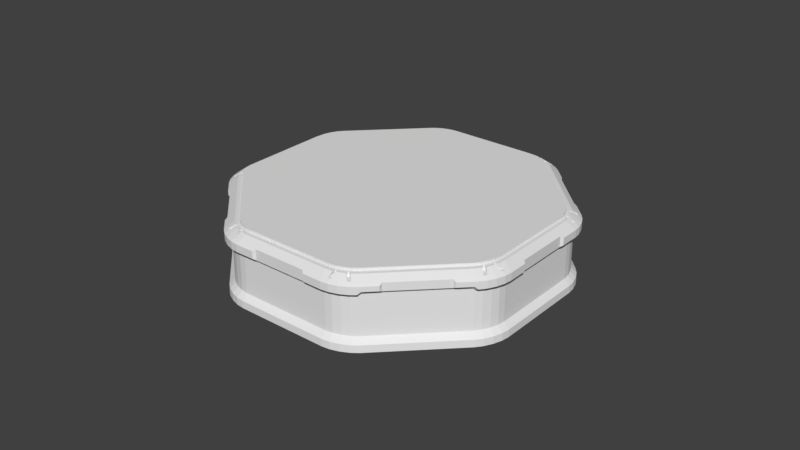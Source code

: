 # Source: Main_Room.blend  (saved by Blender 2.79.0; exported with 4.5.12 LTS)
import bpy
from mathutils import Matrix  # noqa: F401  (used for matrix-valued properties, if any)

bpy.ops.wm.read_factory_settings(use_empty=True)
scene = bpy.context.scene
scene.name = 'Scene'

# ---- collections
col_collection_1 = bpy.data.collections.new('Collection 1'); scene.collection.children.link(col_collection_1)
col_collection_2 = bpy.data.collections.new('Collection 2'); scene.collection.children.link(col_collection_2)
col_collection_2.hide_render = True
col_collection_2.hide_viewport = True

# ---- node groups
ng_auto_smooth = bpy.data.node_groups.new('Auto Smooth', 'GeometryNodeTree')
_s = ng_auto_smooth.interface.new_socket(name='Geometry', in_out='OUTPUT', socket_type='NodeSocketGeometry')
_s = ng_auto_smooth.interface.new_socket(name='Geometry', in_out='INPUT', socket_type='NodeSocketGeometry')
_s = ng_auto_smooth.interface.new_socket(name='Angle', in_out='INPUT', socket_type='NodeSocketFloat')
_s.subtype = 'ANGLE'
_s.min_value = 0.0
_s.max_value = 3.142
ng_auto_smooth.is_modifier = True
_N = ng_auto_smooth.nodes; _L = ng_auto_smooth.links
n0 = _N.new('NodeGroupOutput'); n0.name = 'Group Output'; n0.location = (480, -100)
n1 = _N.new('NodeGroupInput'); n1.name = 'Group Input'; n1.location = (-420, -300)
n2 = _N.new('NodeGroupInput'); n2.name = 'Group Input.001'; n2.location = (-60, -100)
n3 = _N.new('GeometryNodeSetShadeSmooth'); n3.name = 'Set Shade Smooth'; n3.location = (120, -100)
n3.domain = 'EDGE'
n4 = _N.new('GeometryNodeSetShadeSmooth'); n4.name = 'Set Shade Smooth.001'; n4.location = (300, -100)
n5 = _N.new('GeometryNodeInputMeshEdgeAngle'); n5.name = 'Edge Angle'; n5.location = (-420, -220)
n6 = _N.new('GeometryNodeInputEdgeSmooth'); n6.name = 'Is Edge Smooth'; n6.location = (-60, -160)
n7 = _N.new('GeometryNodeInputShadeSmooth'); n7.name = 'Is Face Smooth'; n7.location = (-240, -340)
n8 = _N.new('FunctionNodeBooleanMath'); n8.name = 'Boolean Math'; n8.location = (-60, -220)
n9 = _N.new('FunctionNodeCompare'); n9.name = 'Compare'; n9.location = (-240, -180)
n9.operation = 'LESS_EQUAL'
_L.new(n5.outputs[0], n9.inputs[0])
_L.new(n4.outputs[0], n0.inputs[0])
_L.new(n1.outputs[1], n9.inputs[1])
_L.new(n9.outputs[0], n8.inputs[0])
_L.new(n7.outputs[0], n8.inputs[1])
_L.new(n2.outputs[0], n3.inputs[0])
_L.new(n6.outputs[0], n3.inputs[1])
_L.new(n3.outputs[0], n4.inputs[0])
_L.new(n8.outputs[0], n3.inputs[2])
n0.is_active_output = True

# ---- world
world_world = bpy.data.worlds.new('World'); scene.world = world_world
world_world.color = (0.05088, 0.05088, 0.05088)
world_world.use_sun_shadow = False
world_world.sun_shadow_jitter_overblur = 0.0
world_world.cycles.sampling_method = 'MANUAL'

# ---- meshes
me_cylinder = bpy.data.meshes.new('Cylinder')
me_cylinder.from_pydata([(-1.056, -1.96, 0.0), (-0.9714, -2.026, 0.0), (-0.8624, -2.082, 0.0), (-0.7456, -2.119, 0.0), (-0.6389, -2.133, 0.0), (-2.133, -0.6389, 0.0), (-2.119, -0.7456, 0.0), (-2.082, -0.8624, 0.0), (-2.026, -0.9714, 0.0), (-1.96, -1.056, 0.0), (-1.004, -1.901, 0.1686), (-0.9291, -1.96, 0.1686), (-0.8324, -2.01, 0.1686), (-0.7288, -2.043, 0.1686), (-0.6341, -2.054, 0.1686), (-2.054, -0.6341, 0.1686), (-2.043, -0.7288, 0.1686), (-2.01, -0.8324, 0.1686), (-1.96, -0.9291, 0.1686), (-1.901, -1.004, 0.1686), (-1.053, -1.956, 0.09513), (-2.128, -0.6386, 0.09513), (-0.9689, -2.022, 0.09514), (-0.8606, -2.078, 0.09514), (-0.7446, -2.115, 0.09514), (-0.6386, -2.128, 0.09513), (-2.115, -0.7446, 0.09514), (-2.078, -0.8606, 0.09514), (-2.022, -0.9689, 0.09514), (-1.956, -1.053, 0.09513), (-1.002, -1.898, 0.6899), (-0.9271, -1.957, 0.6899), (-0.8309, -2.006, 0.6899), (-0.728, -2.039, 0.6899), (-1.898, -1.002, 0.6899), (-2.039, -0.728, 0.6899), (-2.006, -0.8309, 0.6899), (-1.957, -0.9271, 0.6899), (-0.8759, -1.867, 0.9753), (-0.9416, -1.816, 0.9753), (-0.7914, -1.911, 0.9753), (-0.7009, -1.94, 0.9753), (-0.6183, -1.95, 0.9753), (-1.94, -0.7009, 0.9753), (-1.95, -0.6183, 0.9753), (-1.911, -0.7914, 0.9753), (-1.867, -0.8759, 0.9753), (-1.816, -0.9416, 0.9753), (-1.013e-07, 4.47e-09, 0.9753), (-0.9104, -1.923, 0.9402), (-0.9833, -1.867, 0.9402), (-0.8167, -1.972, 0.9402), (-0.7163, -2.004, 0.9402), (-0.6245, -2.015, 0.9402), (-1.867, -0.9833, 0.9402), (-0.9676, -2.042, 0.8474), (-1.046, -1.981, 0.8474), (-0.8672, -2.094, 0.8474), (-0.7597, -2.128, 0.8474), (-0.6616, -2.14, 0.8474), (-2.128, -0.7597, 0.8474), (-2.14, -0.6616, 0.8474), (-2.094, -0.8672, 0.8474), (-2.042, -0.9676, 0.8474), (-1.981, -1.046, 0.8474), (-0.8759, -1.867, 0.9402), (-0.9416, -1.816, 0.9402), (-0.7914, -1.911, 0.9402), (-0.7009, -1.94, 0.9402), (-0.6183, -1.95, 0.9402), (-1.94, -0.7009, 0.9402), (-1.911, -0.7914, 0.9402), (-1.867, -0.8759, 0.9402), (-1.816, -0.9416, 0.9402), (-0.6338, -2.051, 0.6896), (-0.6616, -2.14, 0.7464), (-1.046, -1.981, 0.7467), (-0.9676, -2.042, 0.7467), (-0.8672, -2.094, 0.7467), (-1.981, -1.046, 0.7467), (-0.7597, -2.128, 0.7467), (-2.128, -0.7597, 0.7467), (-2.042, -0.9676, 0.7467), (-0.6164, -2.14, 0.7823), (-3.576e-07, -2.133, 0.0), (-2.384e-07, -2.054, 0.1686), (-1.788e-07, -2.128, 0.09513), (0.0, -2.051, 0.7274), (1.192e-07, -1.95, 0.9753), (-1.788e-07, -2.015, 0.9402), (-0.3852, -2.11, 0.8713), (-0.3852, -2.109, 0.7631), (0.0, -2.051, 0.6899), (-0.5907, -2.051, 0.7274), (-1.031, -1.953, 0.8713), (-0.6523, -2.11, 0.8713), (-0.954, -2.013, 0.8713), (-0.855, -2.064, 0.8713), (-1.953, -1.031, 0.8713), (-0.7491, -2.098, 0.8713), (-2.098, -0.7491, 0.8713), (-2.064, -0.855, 0.8713), (-2.013, -0.954, 0.8713), (0.0, -2.11, 0.8713), (0.0, -1.95, 0.9402), (-0.4156, -2.14, 0.7821), (-0.4156, -2.14, 0.8474), (-2.14, -0.6616, 0.7467), (-2.094, -0.8672, 0.7467), (0.0, -2.109, 0.763), (-1.95, -0.6183, 0.9402), (-2.051, -0.6338, 0.6896), (-2.14, -0.6164, 0.7823), (-2.133, 1.431e-06, 5.96e-08), (-2.054, 1.669e-06, 0.1686), (-2.128, 1.669e-06, 0.09513), (-2.051, 1.669e-06, 0.7274), (-1.95, 1.907e-06, 0.9753), (-2.015, 0.0, 0.9402), (-2.11, -0.3852, 0.8713), (-2.109, -0.3852, 0.7631), (-2.051, 1.669e-06, 0.6899), (-2.051, -0.5907, 0.7274), (-2.11, -0.6523, 0.8713), (-2.11, 1.669e-06, 0.8713), (-1.95, 0.0, 0.9402), (-2.14, -0.4156, 0.7821), (-2.14, -0.4156, 0.8474), (-2.109, 1.669e-06, 0.763), (-1.225, -1.791, 0.0), (-1.791, -1.225, 0.0), (-1.736, -1.17, 0.1686), (-1.17, -1.736, 0.1686), (-1.788, -1.222, 0.09513), (-1.222, -1.788, 0.09513), (-1.733, -1.167, 0.6899), (-1.167, -1.733, 0.6899), (-1.796, -1.23, 0.8474), (-1.23, -1.796, 0.8474), (-1.796, -1.23, 0.7467), (-1.23, -1.754, 0.8713), (-1.754, -1.23, 0.8713), (-1.23, -1.796, 0.7467), (-1.23, -1.754, 0.7276), (-1.754, -1.23, 0.7276), (-2.004, -0.7163, 0.9402), (-1.972, -0.8167, 0.9402), (-1.923, -0.9104, 0.9402), (-2.015, -0.6245, 0.9402), (-0.721, -1.973, 0.9402), (-0.7197, -2.0, 0.9402), (-0.7184, -2.031, 0.9198), (-0.7162, -2.08, 0.8857), (-0.724, -1.964, 0.9402), (-0.7563, -2.077, 0.8857), (-0.7422, -2.079, 0.8857), (-0.7417, -1.955, 0.9402), (-0.7316, -1.957, 0.9402), (-0.7515, -1.958, 0.9402), (-0.7585, -1.966, 0.9402), (-0.7607, -1.975, 0.9402), (-0.76, -1.993, 0.9402), (-0.8531, -1.916, 0.9402), (-0.8579, -1.907, 0.9402), (-0.8535, -1.926, 0.9402), (-0.8666, -1.901, 0.9402), (-0.8584, -1.934, 0.9402), (-0.8716, -1.946, 0.9402), (-0.8769, -1.901, 0.9402), (-0.8852, -1.905, 0.9402), (-0.9285, -1.944, 0.9198), (-0.9052, -1.923, 0.9402), (-1.907, -0.8579, 0.9402), (-1.934, -0.8584, 0.9402), (-1.946, -0.8716, 0.9402), (-1.901, -0.8769, 0.9402), (-1.901, -0.8666, 0.9402), (-1.905, -0.8852, 0.9402), (-1.978, -0.9647, 0.8857), (-1.923, -0.9052, 0.9402), (-1.944, -0.9285, 0.9198), (-1.926, -0.8535, 0.9402), (-1.916, -0.8531, 0.9402), (-1.958, -0.7515, 0.9402), (-1.966, -0.7585, 0.9402), (-1.975, -0.7607, 0.9402), (-2.077, -0.7563, 0.8857), (-1.993, -0.76, 0.9402), (-1.955, -0.7417, 0.9402), (-1.957, -0.7316, 0.9402), (-1.973, -0.721, 0.9402), (-1.964, -0.724, 0.9402), (-2.08, -0.7162, 0.8857), (-2.031, -0.7184, 0.9198), (-2.0, -0.7197, 0.9402), (-2.079, -0.7422, 0.8857), (-0.721, -1.973, 0.8857), (-0.7197, -2.0, 0.8857), (-0.724, -1.964, 0.8857), (-0.7417, -1.955, 0.8857), (-0.7316, -1.957, 0.8857), (-0.7515, -1.958, 0.8857), (-0.7585, -1.966, 0.8857), (-0.7607, -1.975, 0.8857), (-0.76, -1.993, 0.8857), (-0.8531, -1.916, 0.8857), (-0.8579, -1.907, 0.8857), (-0.8535, -1.926, 0.8857), (-0.8666, -1.901, 0.8857), (-0.8584, -1.934, 0.8857), (-0.9337, -2.003, 0.8857), (-0.9449, -1.995, 0.8857), (-0.8716, -1.946, 0.8857), (-0.9647, -1.978, 0.8857), (-0.8769, -1.901, 0.8857), (-0.8852, -1.905, 0.8857), (-0.9052, -1.923, 0.8857), (-1.907, -0.8579, 0.8857), (-1.995, -0.9449, 0.8857), (-2.003, -0.9331, 0.8857), (-1.934, -0.8584, 0.8857), (-1.946, -0.8716, 0.8857), (-1.901, -0.8769, 0.8857), (-1.901, -0.8666, 0.8857), (-1.905, -0.8852, 0.8857), (-1.923, -0.9052, 0.8857), (-1.926, -0.8535, 0.8857), (-1.916, -0.8531, 0.8857), (-1.958, -0.7515, 0.8857), (-1.966, -0.7585, 0.8857), (-1.975, -0.7607, 0.8857), (-1.993, -0.76, 0.8857), (-1.955, -0.7417, 0.8857), (-1.957, -0.7316, 0.8857), (-1.973, -0.721, 0.8857), (-1.964, -0.724, 0.8857), (-2.0, -0.7197, 0.8857)], [], [(109, 91, 93, 87), (76, 77, 55, 56), (142, 76, 56, 138), (11, 10, 20, 22), (19, 18, 28, 29), (18, 17, 27, 28), (16, 15, 21, 26), (17, 16, 26, 27), (14, 13, 24, 25), (13, 12, 23, 24), (107, 81, 60, 61), (12, 11, 22, 23), (80, 75, 59, 58), (78, 80, 58, 57), (10, 11, 31, 30), (31, 11, 12, 32), (32, 12, 13, 33), (33, 13, 14, 74), (15, 16, 35, 111), (35, 16, 17, 36), (36, 17, 18, 37), (37, 18, 19, 34), (108, 82, 63, 62), (82, 79, 64, 63), (28, 27, 7, 8), (27, 26, 6, 7), (26, 21, 5, 6), (25, 24, 3, 4), (24, 23, 2, 3), (23, 22, 1, 2), (22, 20, 0, 1), (133, 29, 9, 130), (81, 108, 62, 60), (77, 78, 57, 55), (66, 65, 38, 39), (52, 150, 151), (98, 141, 54), (147, 179, 180), (95, 90, 53), (219, 174, 146, 101), (50, 140, 94), (192, 123, 100, 195), (173, 146, 174), (65, 67, 40, 38), (65, 49, 171, 169), (67, 68, 41, 40), (146, 185, 187), (70, 71, 45, 43), (71, 72, 46, 45), (72, 73, 47, 46), (68, 69, 42, 41), (78, 77, 31, 32), (80, 78, 32, 33), (75, 80, 33, 74), (81, 107, 111, 35), (108, 81, 35, 36), (82, 108, 36, 37), (79, 82, 37, 34), (139, 79, 34), (110, 70, 43, 44), (73, 72, 147, 54), (73, 54, 50, 66), (75, 83, 59), (51, 161, 160), (69, 68, 52, 53), (70, 110, 148, 145), (47, 39, 48), (39, 38, 48), (38, 40, 48), (40, 41, 48), (41, 42, 48), (46, 47, 48), (44, 43, 48), (43, 45, 48), (117, 44, 48), (89, 104, 69, 53), (84, 86, 25, 4), (131, 19, 29, 133), (74, 14, 85, 92), (131, 135, 34, 19), (56, 55, 96, 94), (14, 25, 86, 85), (148, 110, 125, 118), (29, 28, 8, 9), (42, 88, 48), (77, 76, 30, 31), (75, 74, 93, 83), (58, 59, 95, 99), (59, 106, 90, 95), (63, 64, 98, 102), (138, 56, 94, 140), (62, 63, 102, 101), (60, 62, 101, 100), (61, 60, 100, 123), (57, 58, 99, 97), (55, 57, 97, 96), (83, 105, 106, 59), (106, 105, 91, 90), (69, 104, 88, 42), (90, 91, 109, 103), (90, 103, 89, 53), (93, 74, 92, 87), (91, 105, 83, 93), (128, 116, 122, 120), (123, 148, 119), (107, 61, 112), (113, 5, 21, 115), (111, 121, 114, 15), (15, 114, 115, 21), (76, 142, 30), (107, 112, 122, 111), (61, 123, 119, 127), (112, 61, 127, 126), (127, 119, 120, 126), (110, 44, 117, 125), (119, 124, 128, 120), (119, 148, 118, 124), (122, 116, 121, 111), (120, 122, 112, 126), (64, 137, 141, 98), (140, 141, 144, 143), (10, 30, 136, 132), (132, 136, 135, 131), (10, 132, 134, 20), (132, 131, 133, 134), (141, 140, 50, 54), (144, 139, 34, 135), (73, 66, 39, 47), (142, 143, 136, 30), (143, 144, 135, 136), (20, 134, 129, 0), (134, 133, 130, 129), (79, 139, 137, 64), (142, 138, 140, 143), (137, 139, 144, 141), (210, 211, 96, 97), (65, 66, 50, 49), (45, 46, 48), (193, 194, 145), (219, 101, 102), (170, 171, 49), (210, 167, 212), (191, 190, 234, 235), (199, 201, 200), (198, 200, 201, 202), (165, 168, 214, 208), (190, 194, 236, 234), (168, 169, 215, 214), (195, 186, 231, 236), (169, 171, 216, 215), (194, 193, 192, 236), (211, 216, 213), (198, 202, 203, 196), (171, 170, 213, 216), (197, 196, 203, 204), (150, 149, 196, 197), (206, 208, 205), (151, 150, 197, 152), (173, 174, 221, 220), (212, 209, 215, 216), (174, 219, 221), (149, 153, 198, 196), (175, 176, 223, 222), (205, 208, 214, 207), (177, 175, 222, 224), (207, 214, 215, 209), (179, 177, 224, 225), (157, 156, 199, 200), (218, 178, 225), (153, 157, 200, 198), (180, 179, 225, 178), (156, 158, 201, 199), (181, 173, 220, 226), (158, 159, 202, 201), (176, 172, 217, 223), (159, 160, 203, 202), (172, 182, 227, 217), (160, 161, 204, 203), (182, 181, 226, 227), (161, 154, 204), (184, 183, 228, 229), (162, 163, 206, 205), (185, 184, 229, 230), (164, 162, 205, 207), (186, 187, 231), (163, 165, 208, 206), (187, 185, 230, 231), (166, 164, 207, 209), (188, 189, 233, 232), (155, 152, 197), (183, 188, 232, 228), (167, 166, 209, 212), (189, 191, 235, 233), (224, 220, 221, 225), (220, 224, 222, 226), (222, 223, 227, 226), (217, 227, 223), (231, 230, 234, 236), (229, 235, 234, 230), (228, 233, 235, 229), (233, 228, 232), (192, 195, 236), (219, 218, 225, 221), (210, 212, 216, 211), (154, 155, 197, 204), (178, 218, 102), (152, 155, 99, 95), (154, 161, 51, 97), (51, 167, 210, 97), (50, 94, 213, 170), (53, 52, 151), (154, 97, 99, 155), (96, 211, 213, 94), (54, 147, 180), (187, 186, 101, 146), (148, 123, 192, 193), (100, 101, 186, 195), (218, 219, 102), (98, 178, 102), (49, 50, 170), (95, 53, 151, 152), (145, 148, 193), (98, 54, 180, 178), (147, 72, 177, 179), (71, 146, 173, 181), (71, 181, 182), (177, 72, 175), (175, 72, 176), (72, 71, 172, 176), (172, 71, 182), (146, 184, 185), (70, 145, 194, 190), (183, 71, 188), (70, 191, 189), (191, 70, 190), (71, 70, 189, 188), (65, 169, 168), (65, 168, 165), (67, 65, 165, 163), (67, 163, 162), (51, 67, 162, 164), (51, 164, 166), (167, 51, 166), (52, 68, 149, 150), (149, 68, 153), (153, 68, 157), (68, 67, 156, 157), (156, 67, 158), (146, 71, 183, 184), (159, 51, 160), (158, 67, 51, 159)])
me_cylinder.use_remesh_preserve_volume = False
me_cylinder.use_remesh_preserve_attributes = False
me_cylinder.use_mirror_vertex_groups = False
me_cylinder.update()
me_cylinder_008 = bpy.data.meshes.new('Cylinder.008')
me_cylinder_008.from_pydata([(0.6354, -0.5968, -0.03234), (0.6354, -0.5968, 0.03234), (0.6399, -0.6013, -0.03234), (0.6399, -0.6013, 0.03234), (0.6416, -0.6074, -0.03234), (0.6416, -0.6074, 0.03234), (0.6416, -0.7676, 0.03234), (0.6416, -0.7676, -0.03234), (0.6231, -0.5968, -0.03234), (0.6231, -0.5968, 0.03234), (0.6186, -0.6013, -0.03234), (0.6186, -0.6013, 0.03234), (0.617, -0.6074, -0.03234), (0.617, -0.6074, 0.03234), (0.617, -0.7676, 0.03234), (0.617, -0.7676, -0.03234), (0.6293, -0.5951, -0.03234), (0.6293, -0.5951, 0.03234), (0.5042, -0.5356, -0.03234), (0.5042, -0.5356, 0.03234), (0.4979, -0.535, -0.03234), (0.4979, -0.535, 0.03234), (0.4921, -0.5377, -0.03234), (0.4921, -0.5377, 0.03234), (0.3637, -0.6455, 0.03234), (0.3637, -0.6455, -0.03234), (0.5121, -0.545, -0.03234), (0.5121, -0.545, 0.03234), (0.5116, -0.5514, -0.03234), (0.5116, -0.5514, 0.03234), (0.5079, -0.5566, -0.03234), (0.5079, -0.5566, 0.03234), (0.3795, -0.6644, 0.03234), (0.3795, -0.6644, -0.03234), (0.5094, -0.5392, -0.03234), (0.5094, -0.5392, 0.03234), (-0.489, 0.5484, -0.03234), (-0.489, 0.5484, 0.03234), (-0.489, 0.542, -0.03234), (-0.489, 0.542, 0.03234), (-0.4922, 0.5365, -0.03234), (-0.4922, 0.5365, 0.03234), (-0.605, 0.4237, 0.03234), (-0.605, 0.4237, -0.03234), (-0.4977, 0.5571, -0.03234), (-0.4977, 0.5571, 0.03234), (-0.5041, 0.5571, -0.03234), (-0.5041, 0.5571, 0.03234), (-0.5096, 0.5539, -0.03234), (-0.5096, 0.5539, 0.03234), (-0.6224, 0.4411, 0.03234), (-0.6224, 0.4411, -0.03234), (-0.4922, 0.5539, -0.03234), (-0.4922, 0.5539, 0.03234), (-0.5385, 0.6844, -0.03234), (-0.5385, 0.6844, 0.03234), (-0.5426, 0.6893, -0.03234), (-0.5426, 0.6893, 0.03234), (-0.5486, 0.6915, -0.03234), (-0.5486, 0.6915, 0.03234), (-0.7182, 0.7063, 0.03234), (-0.7182, 0.7063, -0.03234), (-0.5396, 0.6721, -0.03234), (-0.5396, 0.6721, 0.03234), (-0.5445, 0.668, -0.03234), (-0.5445, 0.668, 0.03234), (-0.5508, 0.6669, -0.03234), (-0.5508, 0.6669, 0.03234), (-0.7203, 0.6818, 0.03234), (-0.7203, 0.6818, -0.03234), (-0.5374, 0.6781, -0.03234), (-0.5374, 0.6781, 0.03234)], [], [(16, 17, 1, 0), (0, 1, 3, 2), (2, 3, 5, 4), (4, 5, 6, 7), (16, 8, 9, 17), (8, 10, 11, 9), (10, 12, 13, 11), (12, 15, 14, 13), (34, 18, 19, 35), (18, 20, 21, 19), (20, 22, 23, 21), (22, 25, 24, 23), (34, 35, 27, 26), (26, 27, 29, 28), (28, 29, 31, 30), (30, 31, 32, 33), (52, 53, 37, 36), (36, 37, 39, 38), (38, 39, 41, 40), (40, 41, 42, 43), (52, 44, 45, 53), (44, 46, 47, 45), (46, 48, 49, 47), (48, 51, 50, 49), (70, 54, 55, 71), (54, 56, 57, 55), (56, 58, 59, 57), (58, 61, 60, 59), (70, 71, 63, 62), (62, 63, 65, 64), (64, 65, 67, 66), (66, 67, 68, 69), (55, 57, 59, 60, 68, 67, 65, 63, 71), (70, 62, 64, 66, 69, 61, 58, 56, 54), (52, 36, 38, 40, 43, 51, 48, 46, 44), (37, 53, 45, 47, 49, 50, 42, 41, 39), (1, 17, 9, 11, 13, 14, 6, 5, 3), (16, 0, 2, 4, 7, 15, 12, 10, 8), (19, 21, 23, 24, 32, 31, 29, 27, 35), (34, 26, 28, 30, 33, 25, 22, 20, 18), (43, 42, 50, 51), (61, 69, 68, 60), (25, 33, 32, 24), (7, 6, 14, 15)])
me_cylinder_008.use_remesh_preserve_volume = False
me_cylinder_008.use_remesh_preserve_attributes = False
me_cylinder_008.use_mirror_vertex_groups = False
me_cylinder_008.update()

# ---- objects
ob_pedestal = bpy.data.objects.new('Pedestal', me_cylinder)
ob_pedestal_001 = bpy.data.objects.new('Pedestal.001', me_cylinder_008)

# ---- transforms, parenting, visibility, modifiers, constraints
ob_pedestal.location = (0.0, 0.0, 0.0)
ob_pedestal.rotation_euler = (0.0, -0.0, 0.7854)
ob_pedestal.lineart.crease_threshold = 0.0
_m = ob_pedestal.modifiers.new('Mirror', 'MIRROR')
_m.use_axis = (True, True, False)
_m.use_clip = True
_m = ob_pedestal.modifiers.new('Auto Smooth', 'NODES')
_m.node_group = ng_auto_smooth
_gi = [s.identifier for s in ng_auto_smooth.interface.items_tree if s.item_type == 'SOCKET' and s.in_out == 'INPUT']
_m[_gi[1]] = 1.222  # Angle
ob_pedestal_001.location = (0.0004274, -1.974, 0.918)
ob_pedestal_001.rotation_euler = (0.0, -0.0, -0.829)
ob_pedestal_001.scale = (-1.0, 1.0, 1.0)
ob_pedestal_001.lineart.crease_threshold = 0.0
_m = ob_pedestal_001.modifiers.new('Auto Smooth', 'NODES')
_m.node_group = ng_auto_smooth
_gi = [s.identifier for s in ng_auto_smooth.interface.items_tree if s.item_type == 'SOCKET' and s.in_out == 'INPUT']
_m[_gi[1]] = 1.222  # Angle

# ---- collection membership
col_collection_1.objects.link(ob_pedestal)
col_collection_2.objects.link(ob_pedestal_001)

# ---- scene / render settings (as saved in the file)
scene.frame_start = 1; scene.frame_end = 250; scene.frame_set(0)
scene.render.engine = 'CYCLES'
scene.render.resolution_percentage = 50
scene.render.dither_intensity = 0.0
scene.cycles.use_denoising = False
scene.cycles.samples = 128
scene.cycles.sampling_pattern = 'TABULATED_SOBOL'
scene.cycles.use_adaptive_sampling = False
scene.cycles.use_light_tree = False
scene.cycles.blur_glossy = 0.0
scene.cycles.sample_clamp_indirect = 0.0
scene.view_settings.view_transform = 'Standard'
bpy.context.view_layer.update()

# ---- added for rendering (the .blend has no active camera and no usable light): camera, sun
cam_auto = bpy.data.cameras.new('AutoCamera')
cam_auto.lens = 50.0
cam_auto.sensor_width = 36.0
cam_auto.clip_end = 1000.0
ob_auto_camera = bpy.data.objects.new('AutoCamera', cam_auto)
scene.collection.objects.link(ob_auto_camera)
ob_auto_camera.location = (7.97641, -9.57169, 6.85259)
ob_auto_camera.rotation_euler = (1.09748, -7.21219e-08, 0.694738)
scene.camera = ob_auto_camera
light_auto_sun = bpy.data.lights.new('AutoSun', 'SUN')
light_auto_sun.energy = 3.0
light_auto_sun.angle = 0.0523599
ob_auto_sun = bpy.data.objects.new('AutoSun', light_auto_sun)
scene.collection.objects.link(ob_auto_sun)
ob_auto_sun.rotation_euler = (0.872665, 0.174533, 0.523599)
bpy.context.view_layer.update()
